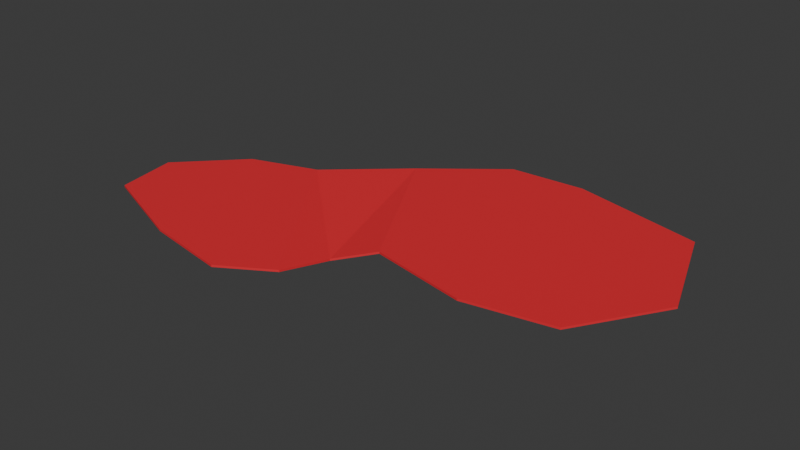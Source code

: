 # Source: splotch.blend  (saved by Blender 5.0.119; exported with 4.5.12 LTS)
import bpy
from mathutils import Matrix  # noqa: F401  (used for matrix-valued properties, if any)

bpy.ops.wm.read_factory_settings(use_empty=True)
scene = bpy.context.scene
scene.name = 'Scene'

# ---- collections
col_collection = bpy.data.collections.new('Collection'); scene.collection.children.link(col_collection)

# ---- materials (node trees are filled in below, after node groups)
mat_blood = bpy.data.materials.new('Blood')
mat_blood.alpha_threshold = 0.0
mat_blood.use_backface_culling_lightprobe_volume = False
mat_blood.roughness = 0.5
mat_blood.line_color = (0.0, 0.0, 0.0, 1.0)

# ---- material node trees
mat_blood.use_nodes = True; mat_blood.node_tree.nodes.clear()
_N = mat_blood.node_tree.nodes; _L = mat_blood.node_tree.links
n0 = _N.new('ShaderNodeOutputMaterial'); n0.name = 'Material Output'; n0.location = (200, 100)
n1 = _N.new('ShaderNodeBsdfPrincipled'); n1.name = 'Principled BSDF'; n1.location = (-200, 100)
n1.inputs[0].default_value = (0.8, 0.02469, 0.03781, 1.0)
n1.inputs[25].default_value = 0.1
_L.new(n1.outputs[0], n0.inputs[0])
n0.is_active_output = True

# ---- world
world_world = bpy.data.worlds.new('World'); scene.world = world_world
world_world.use_nodes = True; world_world.node_tree.nodes.clear()
_N = world_world.node_tree.nodes; _L = world_world.node_tree.links
n0 = _N.new('ShaderNodeOutputWorld'); n0.name = 'World Output'; n0.location = (200, 100)
n1 = _N.new('ShaderNodeBackground'); n1.name = 'Background'; n1.location = (-200, 100)
n1.inputs[0].default_value = (0.05088, 0.05088, 0.05088, 1.0)
_L.new(n1.outputs[0], n0.inputs[0])
n0.is_active_output = True
world_world.color = (0.05088, 0.05088, 0.05088)
world_world.sun_shadow_jitter_overblur = 0.0

# ---- meshes
me_plane = bpy.data.meshes.new('Plane')
me_plane.from_pydata([(-1.171, -0.4686, 0.007013), (-0.5939, 0.2438, 0.007013), (-0.931, 0.1318, 0.007013), (-1.22, -0.1644, 0.007013), (-0.2328, 0.564, 0.007013), (0.1363, 0.8602, 0.007013), (0.5135, 0.8843, 0.007013), (1.164, 0.7322, 0.007013), (1.356, 0.2038, 0.007013), (1.091, -0.2125, 0.007013), (0.666, -0.2925, 0.007013), (0.1845, -0.1965, 0.007013), (0.02464, -0.3293, -0.02725), (-0.6896, -0.6528, 0.007013), (-0.2723, -0.7248, 0.007013), (-0.02456, -0.5788, 0.009059), (-1.171, -0.4686, -0.002987), (-0.594, 0.2438, -0.002987), (-0.931, 0.1318, -0.002987), (-1.22, -0.1644, -0.002987), (-0.2328, 0.5641, -0.002987), (0.1363, 0.8603, -0.002987), (0.5135, 0.8843, -0.002987), (1.163, 0.7322, -0.002987), (1.356, 0.2038, -0.002987), (1.091, -0.2125, -0.002987), (0.6659, -0.2925, -0.002987), (0.1844, -0.1964, -0.002987), (0.0246, -0.3293, -0.03725), (-0.6896, -0.6528, -0.002987), (-0.2723, -0.7248, -0.002987), (-0.0246, -0.5788, -0.0009411)], [], [(7, 8, 9, 6), (6, 9, 10, 5), (5, 10, 11, 4), (4, 11, 12, 1), (1, 12, 15, 2), (2, 15, 14, 3), (3, 14, 13, 0), (23, 22, 25, 24), (22, 21, 26, 25), (21, 20, 27, 26), (20, 17, 28, 27), (17, 18, 31, 28), (18, 19, 30, 31), (19, 16, 29, 30), (1, 2, 18, 17), (11, 10, 26, 27), (2, 3, 19, 18), (12, 11, 27, 28), (3, 0, 16, 19), (0, 13, 29, 16), (6, 5, 21, 22), (13, 14, 30, 29), (7, 6, 22, 23), (15, 12, 28, 31), (8, 7, 23, 24), (5, 4, 20, 21), (14, 15, 31, 30), (9, 8, 24, 25), (4, 1, 17, 20), (10, 9, 25, 26)])
_uv = me_plane.uv_layers.new(name='UVMap')
_uv.uv.foreach_set('vector', [0.0, 0.0, 0.0, 0.0, 0.0, 0.0, 0.0, 0.0, 0.0, 0.0, 0.0, 0.0, 0.0, 0.0, 0.0, 0.0, 0.0, 0.0, 0.0, 0.0, 0.0, 0.0, 0.0, 0.0, 0.0, 0.0, 0.0, 0.0, 0.0, 0.0, 0.0, 0.0, 0.0, 0.0, 0.0, 0.0, 0.0, 0.0, 0.0, 0.0, 0.0, 0.0, 0.0, 0.0, 0.0, 0.0, 0.0, 0.0, 0.0, 0.0, 0.0, 0.0, 0.0, 0.0, 0.0, 0.0, 0.0, 0.0, 0.0, 0.0, 0.0, 0.0, 0.0, 0.0, 0.0, 0.0, 0.0, 0.0, 0.0, 0.0, 0.0, 0.0, 0.0, 0.0, 0.0, 0.0, 0.0, 0.0, 0.0, 0.0, 0.0, 0.0, 0.0, 0.0, 0.0, 0.0, 0.0, 0.0, 0.0, 0.0, 0.0, 0.0, 0.0, 0.0, 0.0, 0.0, 0.0, 0.0, 0.0, 0.0, 0.0, 0.0, 0.0, 0.0, 0.0, 0.0, 0.0, 0.0, 0.0, 0.0, 0.0, 0.0, 0.0, 0.0, 0.0, 0.0, 0.0, 0.0, 0.0, 0.0, 0.0, 0.0, 0.0, 0.0, 0.0, 0.0, 0.0, 0.0, 0.0, 0.0, 0.0, 0.0, 0.0, 0.0, 0.0, 0.0, 0.0, 0.0, 0.0, 0.0, 0.0, 0.0, 0.0, 0.0, 0.0, 0.0, 0.0, 0.0, 0.0, 0.0, 0.0, 0.0, 0.0, 0.0, 0.0, 0.0, 0.0, 0.0, 0.0, 0.0, 0.0, 0.0, 0.0, 0.0, 0.0, 0.0, 0.0, 0.0, 0.0, 0.0, 0.0, 0.0, 0.0, 0.0, 0.0, 0.0, 0.0, 0.0, 0.0, 0.0, 0.0, 0.0, 0.0, 0.0, 0.0, 0.0, 0.0, 0.0, 0.0, 0.0, 0.0, 0.0, 0.0, 0.0, 0.0, 0.0, 0.0, 0.0, 0.0, 0.0, 0.0, 0.0, 0.0, 0.0, 0.0, 0.0, 0.0, 0.0, 0.0, 0.0, 0.0, 0.0, 0.0, 0.0, 0.0, 0.0, 0.0, 0.0, 0.0, 0.0, 0.0, 0.0, 0.0, 0.0, 0.0, 0.0, 0.0, 0.0, 0.0, 0.0, 0.0, 0.0, 0.0, 0.0, 0.0, 0.0, 0.0, 0.0, 0.0, 0.0])
me_plane.materials.append(mat_blood)
me_plane.update()

# ---- objects
ob_plane = bpy.data.objects.new('Plane', me_plane)

# ---- transforms, parenting, visibility, modifiers, constraints
ob_plane.location = (0.0, 0.0, 0.0)

# ---- collection membership
col_collection.objects.link(ob_plane)

# ---- scene / render settings (as saved in the file)
scene.frame_start = 1; scene.frame_end = 250; scene.frame_set(1)
scene.render.engine = 'BLENDER_EEVEE_NEXT'
scene.render.bake_bias = 0.0
scene.render.bake_samples = 0
scene.cycles.sampling_pattern = 'TABULATED_SOBOL'
scene.eevee.use_volume_custom_range = False
bpy.context.view_layer.update()

# ---- added for rendering (the .blend has no active camera and no usable light): camera, sun
cam_auto = bpy.data.cameras.new('AutoCamera')
cam_auto.lens = 50.0
cam_auto.sensor_width = 36.0
cam_auto.clip_end = 1000.0
ob_auto_camera = bpy.data.objects.new('AutoCamera', cam_auto)
scene.collection.objects.link(ob_auto_camera)
ob_auto_camera.location = (2.8787, -3.29325, 2.23456)
ob_auto_camera.rotation_euler = (1.09748, -7.21219e-08, 0.694738)
scene.camera = ob_auto_camera
light_auto_sun = bpy.data.lights.new('AutoSun', 'SUN')
light_auto_sun.energy = 3.0
light_auto_sun.angle = 0.0523599
ob_auto_sun = bpy.data.objects.new('AutoSun', light_auto_sun)
scene.collection.objects.link(ob_auto_sun)
ob_auto_sun.rotation_euler = (0.872665, 0.174533, 0.523599)
bpy.context.view_layer.update()
